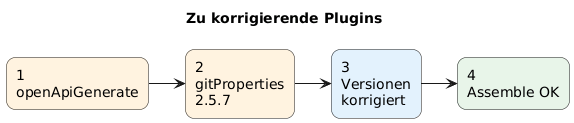

The diagram above was rendered by PlantUML. Its source (embedded in the PNG):
@startuml
left to right direction
title Zu korrigierende Plugins
skinparam shadowing false
skinparam roundcorner 18

rectangle "1\nopenApiGenerate" as A #FFF3E0
rectangle "2\ngitProperties\n2.5.7" as B #FFF3E0
rectangle "3\nVersionen\nkorrigiert" as C #E3F2FD
rectangle "4\nAssemble OK" as D #E8F5E9

A --> B
B --> C
C --> D

@enduml